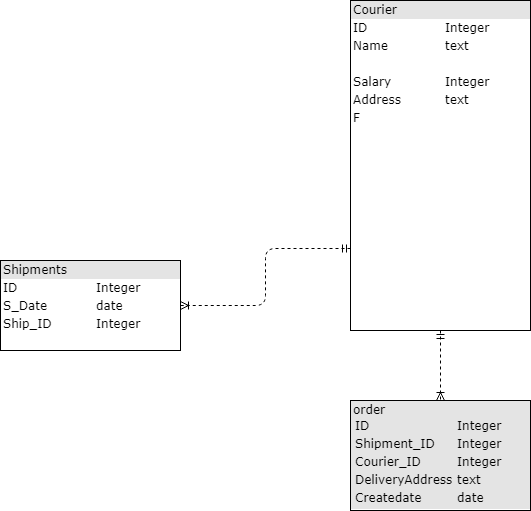

The diagram above was exported from draw.io. Its source (the exported page's mxGraphModel, read from the mxfile embedded in the PNG):
<mxGraphModel dx="1422" dy="796" grid="1" gridSize="10" guides="1" tooltips="1" connect="1" arrows="1" fold="1" page="1" pageScale="1" pageWidth="1100" pageHeight="850" background="#ffffff" math="0" shadow="0">
  <root>
    <mxCell id="0" />
    <mxCell id="1" parent="0" />
    <mxCell id="2ed32ef02a7f4228-22" style="edgeStyle=orthogonalEdgeStyle;html=1;exitX=0;exitY=0.75;entryX=1;entryY=0.5;dashed=1;labelBackgroundColor=none;startArrow=ERmandOne;endArrow=ERoneToMany;fontFamily=Verdana;fontSize=12;align=left;" parent="1" source="2ed32ef02a7f4228-8" target="2ed32ef02a7f4228-3" edge="1">
      <mxGeometry relative="1" as="geometry" />
    </mxCell>
    <mxCell id="2ed32ef02a7f4228-3" value="&lt;div style=&quot;box-sizing: border-box ; width: 100% ; background: #e4e4e4 ; padding: 2px&quot;&gt;Shipments&lt;/div&gt;&lt;table style=&quot;width: 100% ; font-size: 1em&quot; cellpadding=&quot;2&quot; cellspacing=&quot;0&quot;&gt;&lt;tbody&gt;&lt;tr&gt;&lt;td&gt;ID&lt;/td&gt;&lt;td&gt;Integer&lt;br&gt;&lt;/td&gt;&lt;/tr&gt;&lt;tr&gt;&lt;td&gt;S_Date&lt;/td&gt;&lt;td&gt;date&lt;/td&gt;&lt;/tr&gt;&lt;tr&gt;&lt;td&gt;Ship_ID&lt;/td&gt;&lt;td&gt;Integer&lt;/td&gt;&lt;/tr&gt;&lt;tr&gt;&lt;td&gt;&lt;br&gt;&lt;/td&gt;&lt;td&gt;&lt;br&gt;&lt;/td&gt;&lt;/tr&gt;&lt;/tbody&gt;&lt;/table&gt;" style="verticalAlign=top;align=left;overflow=fill;html=1;rounded=0;shadow=0;comic=0;labelBackgroundColor=none;strokeColor=#000000;strokeWidth=1;fillColor=#ffffff;fontFamily=Verdana;fontSize=12;fontColor=#000000;" parent="1" vertex="1">
      <mxGeometry x="110" y="540" width="180" height="90" as="geometry" />
    </mxCell>
    <mxCell id="2ed32ef02a7f4228-15" style="edgeStyle=orthogonalEdgeStyle;html=1;entryX=0.5;entryY=0;labelBackgroundColor=none;startArrow=ERmandOne;endArrow=ERoneToMany;fontFamily=Verdana;fontSize=12;align=left;" parent="1" edge="1">
      <mxGeometry relative="1" as="geometry">
        <mxPoint x="200" y="410" as="targetPoint" />
      </mxGeometry>
    </mxCell>
    <mxCell id="2ed32ef02a7f4228-7" value="&lt;div style=&quot;box-sizing: border-box ; width: 100% ; background: #e4e4e4 ; padding: 2px&quot;&gt;order&lt;table cellpadding=&quot;2&quot; cellspacing=&quot;0&quot; style=&quot;font-size: 1em ; width: 100%&quot;&gt;&lt;tbody&gt;&lt;tr&gt;&lt;td&gt;ID&lt;/td&gt;&lt;td&gt;Integer&lt;/td&gt;&lt;/tr&gt;&lt;tr&gt;&lt;td&gt;Shipment_ID&lt;/td&gt;&lt;td&gt;Integer&amp;nbsp; &amp;nbsp; &amp;nbsp;&amp;nbsp;&lt;br&gt;&lt;/td&gt;&lt;/tr&gt;&lt;tr&gt;&lt;td&gt;Courier_ID&lt;/td&gt;&lt;td&gt;Integer&lt;/td&gt;&lt;/tr&gt;&lt;tr&gt;&lt;td&gt;DeliveryAddress&lt;/td&gt;&lt;td&gt;text&lt;br&gt;&lt;/td&gt;&lt;/tr&gt;&lt;tr&gt;&lt;td&gt;Createdate&lt;br&gt;&lt;/td&gt;&lt;td&gt;date&lt;br&gt;&lt;/td&gt;&lt;/tr&gt;&lt;/tbody&gt;&lt;/table&gt;&lt;/div&gt;" style="verticalAlign=top;align=left;overflow=fill;html=1;rounded=0;shadow=0;comic=0;labelBackgroundColor=none;strokeColor=#000000;strokeWidth=1;fillColor=#ffffff;fontFamily=Verdana;fontSize=12;fontColor=#000000;" parent="1" vertex="1">
      <mxGeometry x="460" y="680" width="180" height="110" as="geometry" />
    </mxCell>
    <mxCell id="2ed32ef02a7f4228-17" style="edgeStyle=orthogonalEdgeStyle;html=1;entryX=0.5;entryY=0;labelBackgroundColor=none;startArrow=ERmandOne;endArrow=ERoneToMany;fontFamily=Verdana;fontSize=12;align=left;dashed=1;" parent="1" source="2ed32ef02a7f4228-8" target="2ed32ef02a7f4228-7" edge="1">
      <mxGeometry relative="1" as="geometry" />
    </mxCell>
    <mxCell id="2ed32ef02a7f4228-8" value="&lt;div style=&quot;box-sizing: border-box ; width: 100% ; background: #e4e4e4 ; padding: 2px&quot;&gt;Courier&lt;/div&gt;&lt;table style=&quot;width: 100% ; font-size: 1em&quot; cellpadding=&quot;2&quot; cellspacing=&quot;0&quot;&gt;&lt;tbody&gt;&lt;tr&gt;&lt;td&gt;ID&lt;/td&gt;&lt;td&gt;Integer&lt;/td&gt;&lt;/tr&gt;&lt;tr&gt;&lt;td&gt;Name&lt;/td&gt;&lt;td&gt;text&lt;/td&gt;&lt;/tr&gt;&lt;tr&gt;&lt;td&gt;&lt;/td&gt;&lt;td&gt;&lt;br&gt;&lt;/td&gt;&lt;/tr&gt;&lt;tr&gt;&lt;td&gt;Salary&lt;br&gt;&lt;/td&gt;&lt;td&gt;Integer&lt;/td&gt;&lt;/tr&gt;&lt;tr&gt;&lt;td&gt;Address&lt;br&gt;&lt;/td&gt;&lt;td&gt;text&lt;br&gt;&lt;/td&gt;&lt;/tr&gt;&lt;tr&gt;&lt;td&gt;F&lt;/td&gt;&lt;td&gt;&lt;/td&gt;&lt;/tr&gt;&lt;/tbody&gt;&lt;/table&gt;" style="verticalAlign=top;align=left;overflow=fill;html=1;rounded=0;shadow=0;comic=0;labelBackgroundColor=none;strokeColor=#000000;strokeWidth=1;fillColor=#ffffff;fontFamily=Verdana;fontSize=12;fontColor=#000000;" parent="1" vertex="1">
      <mxGeometry x="460" y="280" width="180" height="330" as="geometry" />
    </mxCell>
    <mxCell id="NoZ8TGJTzzHY3zpo_jsu-1" style="edgeStyle=orthogonalEdgeStyle;rounded=0;orthogonalLoop=1;jettySize=auto;html=1;exitX=0.5;exitY=1;exitDx=0;exitDy=0;" parent="1" source="2ed32ef02a7f4228-8" target="2ed32ef02a7f4228-8" edge="1">
      <mxGeometry relative="1" as="geometry" />
    </mxCell>
  </root>
</mxGraphModel>